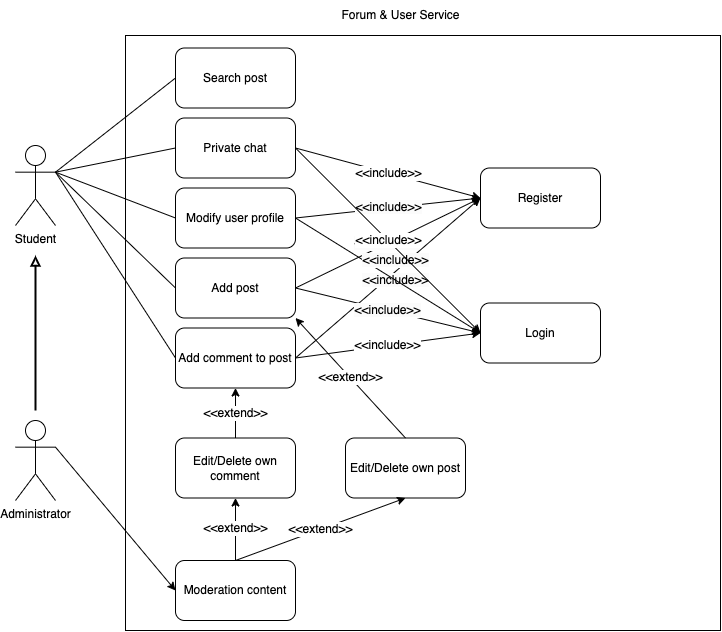

The diagram above was exported from draw.io. Its source (the exported page's mxGraphModel, read from the mxfile embedded in the PNG):
<mxGraphModel dx="795" dy="513" grid="1" gridSize="10" guides="1" tooltips="1" connect="1" arrows="1" fold="1" page="1" pageScale="1" pageWidth="827" pageHeight="1169" math="0" shadow="0">
  <root>
    <mxCell id="0" />
    <mxCell id="1" parent="0" />
    <mxCell id="9DDTLs4CL9DugFXz243s-1" value="Student" style="shape=umlActor;verticalLabelPosition=bottom;verticalAlign=top;html=1;outlineConnect=0;" vertex="1" parent="1">
      <mxGeometry x="70" y="185" width="40" height="80" as="geometry" />
    </mxCell>
    <mxCell id="9DDTLs4CL9DugFXz243s-7" value="" style="whiteSpace=wrap;html=1;aspect=fixed;" vertex="1" parent="1">
      <mxGeometry x="180" y="75" width="595" height="595" as="geometry" />
    </mxCell>
    <mxCell id="9DDTLs4CL9DugFXz243s-8" value="Forum &amp;amp; User Service" style="text;html=1;align=center;verticalAlign=middle;resizable=0;points=[];autosize=1;strokeColor=none;fillColor=none;" vertex="1" parent="1">
      <mxGeometry x="385" y="40" width="140" height="30" as="geometry" />
    </mxCell>
    <mxCell id="9DDTLs4CL9DugFXz243s-9" value="Modify user profile" style="rounded=1;whiteSpace=wrap;html=1;" vertex="1" parent="1">
      <mxGeometry x="230" y="227.5" width="120" height="60" as="geometry" />
    </mxCell>
    <mxCell id="9DDTLs4CL9DugFXz243s-25" value="" style="endArrow=none;html=1;rounded=0;entryX=0;entryY=0.5;entryDx=0;entryDy=0;exitX=1;exitY=0.3333333333333333;exitDx=0;exitDy=0;exitPerimeter=0;" edge="1" parent="1" source="9DDTLs4CL9DugFXz243s-1" target="9DDTLs4CL9DugFXz243s-9">
      <mxGeometry width="50" height="50" relative="1" as="geometry">
        <mxPoint x="120" y="205" as="sourcePoint" />
        <mxPoint x="160" y="175" as="targetPoint" />
      </mxGeometry>
    </mxCell>
    <mxCell id="9DDTLs4CL9DugFXz243s-31" value="Moderation content" style="rounded=1;whiteSpace=wrap;html=1;" vertex="1" parent="1">
      <mxGeometry x="230" y="600" width="120" height="60" as="geometry" />
    </mxCell>
    <mxCell id="9DDTLs4CL9DugFXz243s-36" value="" style="endArrow=none;html=1;rounded=0;endFill=0;startArrow=block;startFill=0;strokeWidth=2;" edge="1" parent="1">
      <mxGeometry width="50" height="50" relative="1" as="geometry">
        <mxPoint x="90" y="295" as="sourcePoint" />
        <mxPoint x="90" y="450" as="targetPoint" />
      </mxGeometry>
    </mxCell>
    <mxCell id="9DDTLs4CL9DugFXz243s-37" value="Administrator" style="shape=umlActor;verticalLabelPosition=bottom;verticalAlign=top;html=1;outlineConnect=0;" vertex="1" parent="1">
      <mxGeometry x="70" y="460" width="40" height="80" as="geometry" />
    </mxCell>
    <mxCell id="9DDTLs4CL9DugFXz243s-40" value="" style="endArrow=classic;html=1;rounded=0;entryX=0;entryY=0.5;entryDx=0;entryDy=0;exitX=1;exitY=0.3333333333333333;exitDx=0;exitDy=0;exitPerimeter=0;" edge="1" parent="1" source="9DDTLs4CL9DugFXz243s-37" target="9DDTLs4CL9DugFXz243s-31">
      <mxGeometry width="50" height="50" relative="1" as="geometry">
        <mxPoint x="50" y="595" as="sourcePoint" />
        <mxPoint x="100" y="545" as="targetPoint" />
      </mxGeometry>
    </mxCell>
    <mxCell id="9DDTLs4CL9DugFXz243s-50" value="Register" style="rounded=1;whiteSpace=wrap;html=1;" vertex="1" parent="1">
      <mxGeometry x="535" y="207.5" width="120" height="60" as="geometry" />
    </mxCell>
    <mxCell id="9DDTLs4CL9DugFXz243s-51" value="Login" style="rounded=1;whiteSpace=wrap;html=1;" vertex="1" parent="1">
      <mxGeometry x="535" y="342.5" width="120" height="60" as="geometry" />
    </mxCell>
    <mxCell id="9DDTLs4CL9DugFXz243s-52" value="Add comment to post" style="rounded=1;whiteSpace=wrap;html=1;" vertex="1" parent="1">
      <mxGeometry x="230" y="367.5" width="120" height="60" as="geometry" />
    </mxCell>
    <mxCell id="9DDTLs4CL9DugFXz243s-53" value="Add post" style="rounded=1;whiteSpace=wrap;html=1;" vertex="1" parent="1">
      <mxGeometry x="230" y="297.5" width="120" height="60" as="geometry" />
    </mxCell>
    <mxCell id="9DDTLs4CL9DugFXz243s-54" value="Edit/Delete own post" style="rounded=1;whiteSpace=wrap;html=1;" vertex="1" parent="1">
      <mxGeometry x="400" y="477.5" width="120" height="60" as="geometry" />
    </mxCell>
    <mxCell id="9DDTLs4CL9DugFXz243s-55" value="Edit/Delete own comment" style="rounded=1;whiteSpace=wrap;html=1;" vertex="1" parent="1">
      <mxGeometry x="230" y="477.5" width="120" height="60" as="geometry" />
    </mxCell>
    <mxCell id="9DDTLs4CL9DugFXz243s-57" value="" style="endArrow=none;html=1;rounded=0;exitX=1;exitY=0.3333333333333333;exitDx=0;exitDy=0;exitPerimeter=0;entryX=0;entryY=0.5;entryDx=0;entryDy=0;" edge="1" parent="1" source="9DDTLs4CL9DugFXz243s-1" target="9DDTLs4CL9DugFXz243s-53">
      <mxGeometry width="50" height="50" relative="1" as="geometry">
        <mxPoint x="430" y="390" as="sourcePoint" />
        <mxPoint x="480" y="340" as="targetPoint" />
      </mxGeometry>
    </mxCell>
    <mxCell id="9DDTLs4CL9DugFXz243s-58" value="" style="endArrow=none;html=1;rounded=0;exitX=1;exitY=0.3333333333333333;exitDx=0;exitDy=0;exitPerimeter=0;entryX=0;entryY=0.5;entryDx=0;entryDy=0;" edge="1" parent="1" source="9DDTLs4CL9DugFXz243s-1" target="9DDTLs4CL9DugFXz243s-52">
      <mxGeometry width="50" height="50" relative="1" as="geometry">
        <mxPoint x="570" y="540" as="sourcePoint" />
        <mxPoint x="620" y="490" as="targetPoint" />
      </mxGeometry>
    </mxCell>
    <mxCell id="9DDTLs4CL9DugFXz243s-61" value="&lt;meta charset=&quot;utf-8&quot;&gt;&lt;span style=&quot;color: rgb(0, 0, 0); font-family: Helvetica; font-size: 12px; font-style: normal; font-variant-ligatures: normal; font-variant-caps: normal; font-weight: 400; letter-spacing: normal; orphans: 2; text-align: center; text-indent: 0px; text-transform: none; widows: 2; word-spacing: 0px; -webkit-text-stroke-width: 0px; background-color: rgb(251, 251, 251); text-decoration-thickness: initial; text-decoration-style: initial; text-decoration-color: initial; float: none; display: inline !important;&quot;&gt;&amp;lt;&amp;lt;include&amp;gt;&amp;gt;&lt;/span&gt;" style="endArrow=classic;html=1;rounded=0;exitX=1;exitY=0.5;exitDx=0;exitDy=0;entryX=0;entryY=0.5;entryDx=0;entryDy=0;" edge="1" parent="1" source="9DDTLs4CL9DugFXz243s-9" target="9DDTLs4CL9DugFXz243s-50">
      <mxGeometry width="50" height="50" relative="1" as="geometry">
        <mxPoint x="470" y="390" as="sourcePoint" />
        <mxPoint x="520" y="340" as="targetPoint" />
      </mxGeometry>
    </mxCell>
    <mxCell id="9DDTLs4CL9DugFXz243s-62" value="&lt;meta charset=&quot;utf-8&quot;&gt;&lt;span style=&quot;color: rgb(0, 0, 0); font-family: Helvetica; font-size: 12px; font-style: normal; font-variant-ligatures: normal; font-variant-caps: normal; font-weight: 400; letter-spacing: normal; orphans: 2; text-align: center; text-indent: 0px; text-transform: none; widows: 2; word-spacing: 0px; -webkit-text-stroke-width: 0px; background-color: rgb(251, 251, 251); text-decoration-thickness: initial; text-decoration-style: initial; text-decoration-color: initial; float: none; display: inline !important;&quot;&gt;&amp;lt;&amp;lt;include&amp;gt;&amp;gt;&lt;/span&gt;" style="endArrow=classic;html=1;rounded=0;exitX=1;exitY=0.5;exitDx=0;exitDy=0;entryX=0;entryY=0.5;entryDx=0;entryDy=0;" edge="1" parent="1" source="9DDTLs4CL9DugFXz243s-53" target="9DDTLs4CL9DugFXz243s-50">
      <mxGeometry width="50" height="50" relative="1" as="geometry">
        <mxPoint x="420" y="260" as="sourcePoint" />
        <mxPoint x="470" y="210" as="targetPoint" />
      </mxGeometry>
    </mxCell>
    <mxCell id="9DDTLs4CL9DugFXz243s-63" value="&lt;meta charset=&quot;utf-8&quot;&gt;&lt;span style=&quot;color: rgb(0, 0, 0); font-family: Helvetica; font-size: 12px; font-style: normal; font-variant-ligatures: normal; font-variant-caps: normal; font-weight: 400; letter-spacing: normal; orphans: 2; text-align: center; text-indent: 0px; text-transform: none; widows: 2; word-spacing: 0px; -webkit-text-stroke-width: 0px; background-color: rgb(251, 251, 251); text-decoration-thickness: initial; text-decoration-style: initial; text-decoration-color: initial; float: none; display: inline !important;&quot;&gt;&amp;lt;&amp;lt;include&amp;gt;&amp;gt;&lt;/span&gt;" style="endArrow=classic;html=1;rounded=0;exitX=1;exitY=0.5;exitDx=0;exitDy=0;entryX=0;entryY=0.5;entryDx=0;entryDy=0;" edge="1" parent="1" source="9DDTLs4CL9DugFXz243s-52" target="9DDTLs4CL9DugFXz243s-50">
      <mxGeometry x="0.033" y="-7" width="50" height="50" relative="1" as="geometry">
        <mxPoint x="440" y="280" as="sourcePoint" />
        <mxPoint x="490" y="230" as="targetPoint" />
        <mxPoint as="offset" />
      </mxGeometry>
    </mxCell>
    <mxCell id="9DDTLs4CL9DugFXz243s-65" value="&amp;lt;&amp;lt;include&amp;gt;&amp;gt;" style="endArrow=classic;html=1;rounded=0;entryX=0;entryY=0.5;entryDx=0;entryDy=0;exitX=1;exitY=0.5;exitDx=0;exitDy=0;" edge="1" parent="1" source="9DDTLs4CL9DugFXz243s-52" target="9DDTLs4CL9DugFXz243s-51">
      <mxGeometry width="50" height="50" relative="1" as="geometry">
        <mxPoint x="260" y="470" as="sourcePoint" />
        <mxPoint x="310" y="420" as="targetPoint" />
      </mxGeometry>
    </mxCell>
    <mxCell id="9DDTLs4CL9DugFXz243s-67" value="&lt;meta charset=&quot;utf-8&quot;&gt;&lt;span style=&quot;color: rgb(0, 0, 0); font-family: Helvetica; font-size: 12px; font-style: normal; font-variant-ligatures: normal; font-variant-caps: normal; font-weight: 400; letter-spacing: normal; orphans: 2; text-align: center; text-indent: 0px; text-transform: none; widows: 2; word-spacing: 0px; -webkit-text-stroke-width: 0px; background-color: rgb(251, 251, 251); text-decoration-thickness: initial; text-decoration-style: initial; text-decoration-color: initial; float: none; display: inline !important;&quot;&gt;&amp;lt;&amp;lt;include&amp;gt;&amp;gt;&lt;/span&gt;" style="endArrow=classic;html=1;rounded=0;entryX=0;entryY=0.5;entryDx=0;entryDy=0;exitX=1;exitY=0.5;exitDx=0;exitDy=0;" edge="1" parent="1" source="9DDTLs4CL9DugFXz243s-53" target="9DDTLs4CL9DugFXz243s-51">
      <mxGeometry width="50" height="50" relative="1" as="geometry">
        <mxPoint x="360" y="390" as="sourcePoint" />
        <mxPoint x="410" y="340" as="targetPoint" />
      </mxGeometry>
    </mxCell>
    <mxCell id="9DDTLs4CL9DugFXz243s-68" value="&lt;meta charset=&quot;utf-8&quot;&gt;&lt;span style=&quot;color: rgb(0, 0, 0); font-family: Helvetica; font-size: 12px; font-style: normal; font-variant-ligatures: normal; font-variant-caps: normal; font-weight: 400; letter-spacing: normal; orphans: 2; text-align: center; text-indent: 0px; text-transform: none; widows: 2; word-spacing: 0px; -webkit-text-stroke-width: 0px; background-color: rgb(251, 251, 251); text-decoration-thickness: initial; text-decoration-style: initial; text-decoration-color: initial; float: none; display: inline !important;&quot;&gt;&amp;lt;&amp;lt;include&amp;gt;&amp;gt;&lt;/span&gt;" style="endArrow=classic;html=1;rounded=0;entryX=0;entryY=0.5;entryDx=0;entryDy=0;exitX=1;exitY=0.5;exitDx=0;exitDy=0;" edge="1" parent="1" source="9DDTLs4CL9DugFXz243s-9" target="9DDTLs4CL9DugFXz243s-51">
      <mxGeometry x="-0.0142" y="17" width="50" height="50" relative="1" as="geometry">
        <mxPoint x="310" y="380" as="sourcePoint" />
        <mxPoint x="360" y="330" as="targetPoint" />
        <mxPoint as="offset" />
      </mxGeometry>
    </mxCell>
    <mxCell id="9DDTLs4CL9DugFXz243s-73" value="&amp;lt;&amp;lt;extend&amp;gt;&amp;gt;" style="endArrow=classic;html=1;rounded=0;entryX=0.5;entryY=1;entryDx=0;entryDy=0;exitX=0.5;exitY=0;exitDx=0;exitDy=0;" edge="1" parent="1" source="9DDTLs4CL9DugFXz243s-55" target="9DDTLs4CL9DugFXz243s-52">
      <mxGeometry width="50" height="50" relative="1" as="geometry">
        <mxPoint x="560" y="380" as="sourcePoint" />
        <mxPoint x="330.24525262497514" y="189.84164919843693" as="targetPoint" />
      </mxGeometry>
    </mxCell>
    <mxCell id="9DDTLs4CL9DugFXz243s-78" value="&amp;lt;&amp;lt;extend&amp;gt;&amp;gt;" style="endArrow=classic;html=1;rounded=0;entryX=1;entryY=1;entryDx=0;entryDy=0;exitX=0.5;exitY=0;exitDx=0;exitDy=0;" edge="1" parent="1" source="9DDTLs4CL9DugFXz243s-54" target="9DDTLs4CL9DugFXz243s-53">
      <mxGeometry width="50" height="50" relative="1" as="geometry">
        <mxPoint x="390" y="340" as="sourcePoint" />
        <mxPoint x="440" y="290" as="targetPoint" />
      </mxGeometry>
    </mxCell>
    <mxCell id="9DDTLs4CL9DugFXz243s-79" value="&amp;lt;&amp;lt;extend&amp;gt;&amp;gt;" style="endArrow=classic;html=1;rounded=0;entryX=0.5;entryY=1;entryDx=0;entryDy=0;exitX=0.5;exitY=0;exitDx=0;exitDy=0;" edge="1" parent="1" source="9DDTLs4CL9DugFXz243s-31" target="9DDTLs4CL9DugFXz243s-55">
      <mxGeometry width="50" height="50" relative="1" as="geometry">
        <mxPoint x="250" y="460" as="sourcePoint" />
        <mxPoint x="300" y="410" as="targetPoint" />
      </mxGeometry>
    </mxCell>
    <mxCell id="9DDTLs4CL9DugFXz243s-80" value="&amp;lt;&amp;lt;extend&amp;gt;&amp;gt;" style="endArrow=classic;html=1;rounded=0;entryX=0.5;entryY=1;entryDx=0;entryDy=0;exitX=0.5;exitY=0;exitDx=0;exitDy=0;" edge="1" parent="1" source="9DDTLs4CL9DugFXz243s-31" target="9DDTLs4CL9DugFXz243s-54">
      <mxGeometry width="50" height="50" relative="1" as="geometry">
        <mxPoint x="350" y="490" as="sourcePoint" />
        <mxPoint x="400" y="440" as="targetPoint" />
      </mxGeometry>
    </mxCell>
    <mxCell id="9DDTLs4CL9DugFXz243s-81" value="Private chat" style="rounded=1;whiteSpace=wrap;html=1;" vertex="1" parent="1">
      <mxGeometry x="230" y="157.5" width="120" height="60" as="geometry" />
    </mxCell>
    <mxCell id="9DDTLs4CL9DugFXz243s-82" value="" style="endArrow=none;html=1;rounded=0;entryX=0;entryY=0.5;entryDx=0;entryDy=0;exitX=1;exitY=0.3333333333333333;exitDx=0;exitDy=0;exitPerimeter=0;" edge="1" parent="1" source="9DDTLs4CL9DugFXz243s-1" target="9DDTLs4CL9DugFXz243s-81">
      <mxGeometry width="50" height="50" relative="1" as="geometry">
        <mxPoint x="90" y="150" as="sourcePoint" />
        <mxPoint x="140" y="100" as="targetPoint" />
      </mxGeometry>
    </mxCell>
    <mxCell id="9DDTLs4CL9DugFXz243s-83" value="Search post" style="rounded=1;whiteSpace=wrap;html=1;" vertex="1" parent="1">
      <mxGeometry x="230" y="87.5" width="120" height="60" as="geometry" />
    </mxCell>
    <mxCell id="9DDTLs4CL9DugFXz243s-87" value="&amp;lt;&amp;lt;include&amp;gt;&amp;gt;" style="endArrow=classic;html=1;rounded=0;entryX=0;entryY=0.5;entryDx=0;entryDy=0;exitX=1;exitY=0.5;exitDx=0;exitDy=0;" edge="1" parent="1" source="9DDTLs4CL9DugFXz243s-81" target="9DDTLs4CL9DugFXz243s-50">
      <mxGeometry width="50" height="50" relative="1" as="geometry">
        <mxPoint x="440" y="180" as="sourcePoint" />
        <mxPoint x="490" y="130" as="targetPoint" />
      </mxGeometry>
    </mxCell>
    <mxCell id="9DDTLs4CL9DugFXz243s-88" value="&amp;lt;&amp;lt;include&amp;gt;&amp;gt;" style="endArrow=classic;html=1;rounded=0;exitX=1;exitY=0.5;exitDx=0;exitDy=0;entryX=0;entryY=0.5;entryDx=0;entryDy=0;" edge="1" parent="1" source="9DDTLs4CL9DugFXz243s-81" target="9DDTLs4CL9DugFXz243s-51">
      <mxGeometry width="50" height="50" relative="1" as="geometry">
        <mxPoint x="610" y="510" as="sourcePoint" />
        <mxPoint x="660" y="460" as="targetPoint" />
      </mxGeometry>
    </mxCell>
    <mxCell id="9DDTLs4CL9DugFXz243s-91" value="" style="endArrow=none;html=1;rounded=0;entryX=0;entryY=0.5;entryDx=0;entryDy=0;exitX=1;exitY=0.3333333333333333;exitDx=0;exitDy=0;exitPerimeter=0;" edge="1" parent="1" source="9DDTLs4CL9DugFXz243s-1" target="9DDTLs4CL9DugFXz243s-83">
      <mxGeometry width="50" height="50" relative="1" as="geometry">
        <mxPoint x="110" y="170" as="sourcePoint" />
        <mxPoint x="160" y="120" as="targetPoint" />
      </mxGeometry>
    </mxCell>
  </root>
</mxGraphModel>